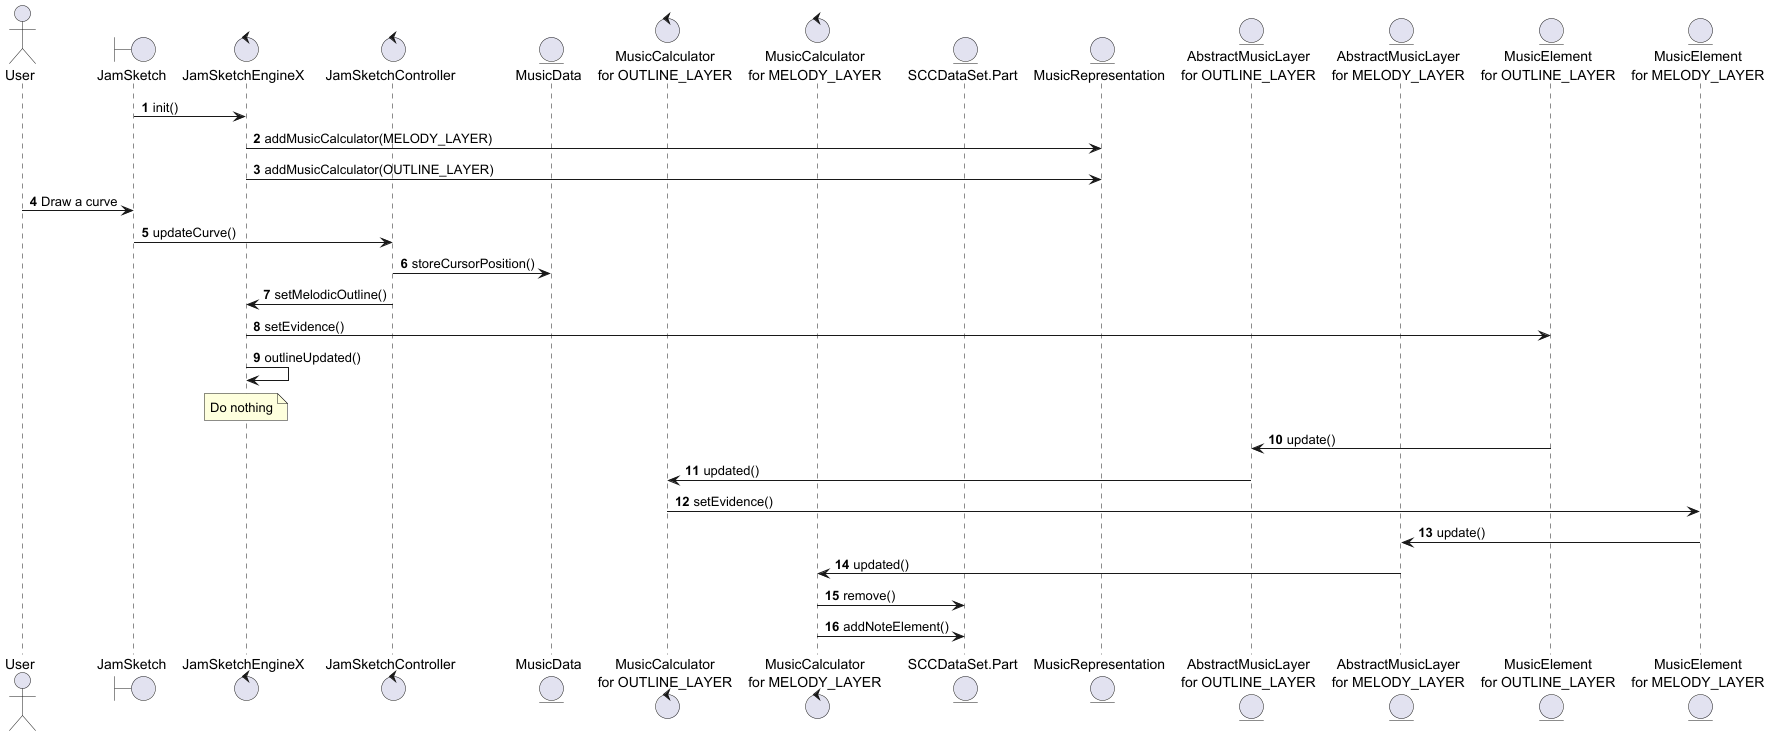

The diagram above was rendered by PlantUML. Its source (embedded in the PNG):
@startuml
'https://plantuml.com/sequence-diagram

autonumber

actor User
boundary JamSketch
control JamSketchEngineX
control JamSketchController
entity MusicData
control "MusicCalculator\nfor OUTLINE_LAYER"
control "MusicCalculator\nfor MELODY_LAYER"
entity SCCDataSet.Part
entity MusicRepresentation
entity "AbstractMusicLayer\nfor OUTLINE_LAYER"
entity "AbstractMusicLayer\nfor MELODY_LAYER"
entity "MusicElement\nfor OUTLINE_LAYER"
entity "MusicElement\nfor MELODY_LAYER"

JamSketch -> JamSketchEngineX: init()
JamSketchEngineX -> MusicRepresentation: addMusicCalculator(MELODY_LAYER)
JamSketchEngineX -> MusicRepresentation: addMusicCalculator(OUTLINE_LAYER)
User -> JamSketch: Draw a curve
JamSketch -> JamSketchController: updateCurve()
JamSketchController -> MusicData: storeCursorPosition()
JamSketchController -> JamSketchEngineX: setMelodicOutline()
JamSketchEngineX -> "MusicElement\nfor OUTLINE_LAYER": setEvidence()
JamSketchEngineX -> JamSketchEngineX: outlineUpdated()
note over JamSketchEngineX
    Do nothing
end note
'MusicElement -> MusicElement: parent()
"MusicElement\nfor OUTLINE_LAYER" -> "AbstractMusicLayer\nfor OUTLINE_LAYER": update()
"AbstractMusicLayer\nfor OUTLINE_LAYER" -> "MusicCalculator\nfor OUTLINE_LAYER": updated()
"MusicCalculator\nfor OUTLINE_LAYER" -> "MusicElement\nfor MELODY_LAYER": setEvidence()
"MusicElement\nfor MELODY_LAYER" -> "AbstractMusicLayer\nfor MELODY_LAYER": update()
"AbstractMusicLayer\nfor MELODY_LAYER" -> "MusicCalculator\nfor MELODY_LAYER": updated()
"MusicCalculator\nfor MELODY_LAYER" -> SCCDataSet.Part: remove()
"MusicCalculator\nfor MELODY_LAYER" -> SCCDataSet.Part: addNoteElement()
'AbstractMusicLayer -> "MusicCalculator\nfor MELODY_LAYER": updated()

'JamSketchEngineSimple -> JamSketchEngineSimple: outlineUpdated(measure, tick)

@enduml